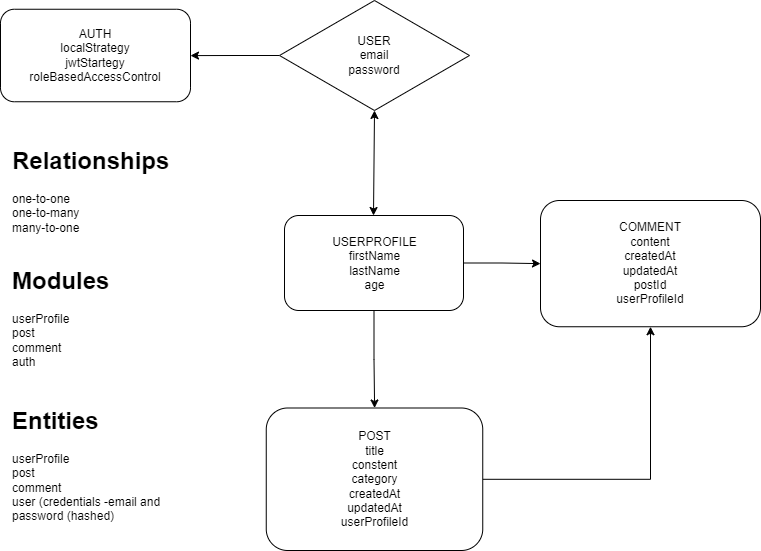

The diagram above was exported from draw.io. Its source (the exported page's mxGraphModel, read from the mxfile embedded in the PNG):
<mxGraphModel dx="1434" dy="746" grid="1" gridSize="10" guides="1" tooltips="1" connect="1" arrows="1" fold="1" page="1" pageScale="1" pageWidth="827" pageHeight="1169" math="0" shadow="0">
  <root>
    <mxCell id="0" />
    <mxCell id="1" parent="0" />
    <mxCell id="Wyt_oK56K2F5X1S7QEIZ-14" value="" style="edgeStyle=orthogonalEdgeStyle;rounded=0;orthogonalLoop=1;jettySize=auto;html=1;" edge="1" parent="1" source="Wyt_oK56K2F5X1S7QEIZ-1" target="Wyt_oK56K2F5X1S7QEIZ-13">
      <mxGeometry relative="1" as="geometry" />
    </mxCell>
    <mxCell id="Wyt_oK56K2F5X1S7QEIZ-1" value="" style="rhombus;whiteSpace=wrap;html=1;" vertex="1" parent="1">
      <mxGeometry x="319" y="50" width="190" height="110" as="geometry" />
    </mxCell>
    <mxCell id="Wyt_oK56K2F5X1S7QEIZ-2" value="USER&lt;br&gt;email&lt;br&gt;password" style="text;html=1;align=center;verticalAlign=middle;whiteSpace=wrap;rounded=0;" vertex="1" parent="1">
      <mxGeometry x="384" y="80" width="60" height="50" as="geometry" />
    </mxCell>
    <mxCell id="Wyt_oK56K2F5X1S7QEIZ-9" value="" style="edgeStyle=orthogonalEdgeStyle;rounded=0;orthogonalLoop=1;jettySize=auto;html=1;" edge="1" parent="1" source="Wyt_oK56K2F5X1S7QEIZ-4" target="Wyt_oK56K2F5X1S7QEIZ-8">
      <mxGeometry relative="1" as="geometry" />
    </mxCell>
    <mxCell id="Wyt_oK56K2F5X1S7QEIZ-12" style="edgeStyle=orthogonalEdgeStyle;rounded=0;orthogonalLoop=1;jettySize=auto;html=1;entryX=0;entryY=0.5;entryDx=0;entryDy=0;" edge="1" parent="1" source="Wyt_oK56K2F5X1S7QEIZ-4" target="Wyt_oK56K2F5X1S7QEIZ-10">
      <mxGeometry relative="1" as="geometry" />
    </mxCell>
    <mxCell id="Wyt_oK56K2F5X1S7QEIZ-4" value="" style="rounded=1;whiteSpace=wrap;html=1;" vertex="1" parent="1">
      <mxGeometry x="324" y="265" width="179" height="95" as="geometry" />
    </mxCell>
    <mxCell id="Wyt_oK56K2F5X1S7QEIZ-6" value="USERPROFILE&lt;br&gt;firstName&lt;br&gt;lastName&lt;br&gt;age" style="text;html=1;align=center;verticalAlign=middle;whiteSpace=wrap;rounded=0;" vertex="1" parent="1">
      <mxGeometry x="364.5" y="281.25" width="99" height="62.5" as="geometry" />
    </mxCell>
    <mxCell id="Wyt_oK56K2F5X1S7QEIZ-7" value="" style="endArrow=classic;startArrow=classic;html=1;rounded=0;entryX=0.5;entryY=1;entryDx=0;entryDy=0;" edge="1" parent="1" target="Wyt_oK56K2F5X1S7QEIZ-1">
      <mxGeometry width="50" height="50" relative="1" as="geometry">
        <mxPoint x="413" y="265" as="sourcePoint" />
        <mxPoint x="413" y="195" as="targetPoint" />
      </mxGeometry>
    </mxCell>
    <mxCell id="Wyt_oK56K2F5X1S7QEIZ-11" style="edgeStyle=orthogonalEdgeStyle;rounded=0;orthogonalLoop=1;jettySize=auto;html=1;entryX=0.5;entryY=1;entryDx=0;entryDy=0;" edge="1" parent="1" source="Wyt_oK56K2F5X1S7QEIZ-8" target="Wyt_oK56K2F5X1S7QEIZ-10">
      <mxGeometry relative="1" as="geometry" />
    </mxCell>
    <mxCell id="Wyt_oK56K2F5X1S7QEIZ-8" value="POST&lt;br&gt;title&lt;div&gt;constent&lt;/div&gt;&lt;div&gt;category&lt;/div&gt;&lt;div&gt;createdAt&lt;/div&gt;&lt;div&gt;updatedAt&lt;br&gt;userProfileId&lt;/div&gt;" style="whiteSpace=wrap;html=1;rounded=1;" vertex="1" parent="1">
      <mxGeometry x="305.75" y="457.5" width="216.5" height="142.5" as="geometry" />
    </mxCell>
    <mxCell id="Wyt_oK56K2F5X1S7QEIZ-10" value="COMMENT&lt;div&gt;content&lt;/div&gt;&lt;div&gt;createdAt&lt;/div&gt;&lt;div&gt;updatedAt&lt;/div&gt;&lt;div&gt;postId&lt;/div&gt;&lt;div&gt;userProfileId&lt;/div&gt;" style="rounded=1;whiteSpace=wrap;html=1;" vertex="1" parent="1">
      <mxGeometry x="580" y="250" width="220" height="126.25" as="geometry" />
    </mxCell>
    <mxCell id="Wyt_oK56K2F5X1S7QEIZ-13" value="AUTH&lt;div&gt;localStrategy&lt;/div&gt;&lt;div&gt;jwtStartegy&lt;br&gt;roleBasedAccessControl&lt;/div&gt;" style="rounded=1;whiteSpace=wrap;html=1;" vertex="1" parent="1">
      <mxGeometry x="40" y="58.75" width="190" height="92.5" as="geometry" />
    </mxCell>
    <mxCell id="Wyt_oK56K2F5X1S7QEIZ-16" value="&lt;h1 style=&quot;margin-top: 0px;&quot;&gt;&lt;span style=&quot;background-color: initial;&quot;&gt;Relationships&lt;/span&gt;&lt;br&gt;&lt;/h1&gt;&lt;div&gt;one-to-one&lt;/div&gt;&lt;div&gt;one-to-many&lt;/div&gt;&lt;div&gt;many-to-one&lt;/div&gt;" style="text;html=1;whiteSpace=wrap;overflow=hidden;rounded=0;" vertex="1" parent="1">
      <mxGeometry x="50" y="190" width="180" height="100" as="geometry" />
    </mxCell>
    <mxCell id="Wyt_oK56K2F5X1S7QEIZ-17" value="&lt;h1 style=&quot;margin-top: 0px;&quot;&gt;&lt;span style=&quot;background-color: initial;&quot;&gt;Modules&lt;/span&gt;&lt;br&gt;&lt;/h1&gt;&lt;div&gt;userProfile&lt;/div&gt;&lt;div&gt;post&lt;/div&gt;&lt;div&gt;comment&lt;/div&gt;&lt;div&gt;auth&lt;/div&gt;" style="text;html=1;whiteSpace=wrap;overflow=hidden;rounded=0;" vertex="1" parent="1">
      <mxGeometry x="50" y="310" width="180" height="120" as="geometry" />
    </mxCell>
    <mxCell id="Wyt_oK56K2F5X1S7QEIZ-18" value="&lt;h1 style=&quot;margin-top: 0px;&quot;&gt;&lt;span style=&quot;background-color: initial;&quot;&gt;Entities&lt;/span&gt;&lt;br&gt;&lt;/h1&gt;&lt;div&gt;userProfile&lt;/div&gt;&lt;div&gt;post&lt;/div&gt;&lt;div&gt;comment&lt;/div&gt;&lt;div&gt;user (credentials -email and password (hashed)&lt;/div&gt;" style="text;html=1;whiteSpace=wrap;overflow=hidden;rounded=0;" vertex="1" parent="1">
      <mxGeometry x="50" y="450" width="180" height="130" as="geometry" />
    </mxCell>
  </root>
</mxGraphModel>